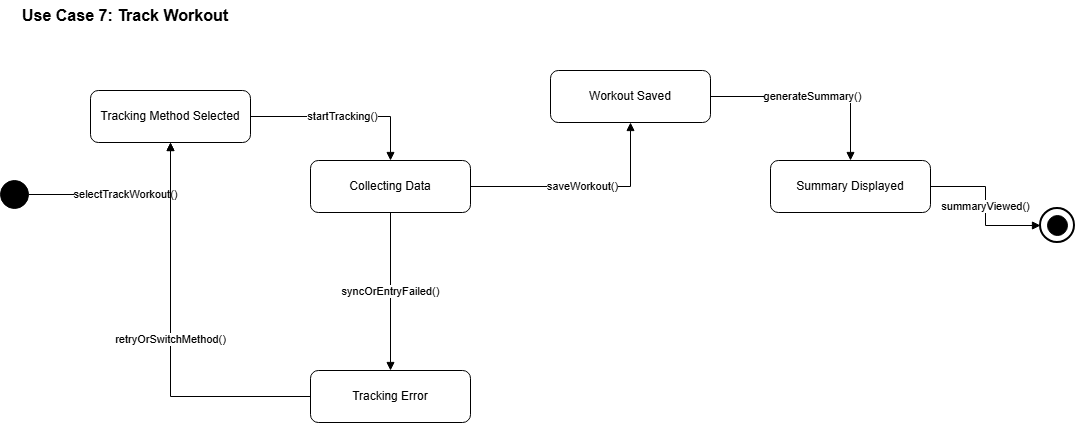

The diagram above was exported from draw.io. Its source (the exported page's mxGraphModel, read from the mxfile embedded in the PNG):
<mxGraphModel dx="1042" dy="722" grid="1" gridSize="10" guides="1" tooltips="1" connect="1" arrows="1" fold="1" page="1" pageScale="1" pageWidth="1100" pageHeight="850" math="0" shadow="0">
  <root>
    <mxCell id="0" />
    <mxCell id="1" parent="0" />
    <mxCell id="2" parent="1" style="shape=ellipse;fillColor=#000000;strokeColor=#000000;" value="" vertex="1">
      <mxGeometry height="28" width="28" x="20" y="200" as="geometry" />
    </mxCell>
    <mxCell id="3" parent="1" style="shape=ellipse;fillColor=#ffffff;strokeColor=#000000;strokeWidth=2;" value="" vertex="1">
      <mxGeometry height="34" width="34" x="1060" y="228" as="geometry" />
    </mxCell>
    <mxCell id="4" parent="3" style="shape=ellipse;fillColor=#000000;strokeColor=#000000;" value="" vertex="1">
      <mxGeometry height="20" width="20" x="7" y="7" as="geometry" />
    </mxCell>
    <mxCell id="5" parent="1" style="rounded=1;whiteSpace=wrap;html=1;" value="Tracking Method Selected" vertex="1">
      <mxGeometry height="52" width="160" x="110" y="110" as="geometry" />
    </mxCell>
    <mxCell id="6" parent="1" style="rounded=1;whiteSpace=wrap;html=1;" value="Collecting Data" vertex="1">
      <mxGeometry height="52" width="160" x="330" y="180" as="geometry" />
    </mxCell>
    <mxCell id="7" parent="1" style="rounded=1;whiteSpace=wrap;html=1;" value="Workout Saved" vertex="1">
      <mxGeometry height="52" width="160" x="570" y="90" as="geometry" />
    </mxCell>
    <mxCell id="8" parent="1" style="rounded=1;whiteSpace=wrap;html=1;" value="Summary Displayed" vertex="1">
      <mxGeometry height="52" width="160" x="790" y="180" as="geometry" />
    </mxCell>
    <mxCell id="9" parent="1" style="rounded=1;whiteSpace=wrap;html=1;" value="Tracking Error" vertex="1">
      <mxGeometry height="52" width="160" x="330" y="390" as="geometry" />
    </mxCell>
    <mxCell id="10" edge="1" parent="1" source="2" style="edgeStyle=orthogonalEdgeStyle;rounded=0;orthogonalLoop=1;jettySize=auto;html=1;endArrow=block;endFill=1;" target="5" value="selectTrackWorkout()">
      <mxGeometry relative="1" as="geometry" />
    </mxCell>
    <mxCell id="11" edge="1" parent="1" source="5" style="edgeStyle=orthogonalEdgeStyle;rounded=0;orthogonalLoop=1;jettySize=auto;html=1;endArrow=block;endFill=1;" target="6" value="startTracking()">
      <mxGeometry relative="1" as="geometry" />
    </mxCell>
    <mxCell id="12" edge="1" parent="1" source="6" style="edgeStyle=orthogonalEdgeStyle;rounded=0;orthogonalLoop=1;jettySize=auto;html=1;endArrow=block;endFill=1;" target="7" value="saveWorkout()">
      <mxGeometry relative="1" as="geometry" />
    </mxCell>
    <mxCell id="13" edge="1" parent="1" source="7" style="edgeStyle=orthogonalEdgeStyle;rounded=0;orthogonalLoop=1;jettySize=auto;html=1;endArrow=block;endFill=1;" target="8" value="generateSummary()">
      <mxGeometry relative="1" as="geometry" />
    </mxCell>
    <mxCell id="14" edge="1" parent="1" source="8" style="edgeStyle=orthogonalEdgeStyle;rounded=0;orthogonalLoop=1;jettySize=auto;html=1;endArrow=block;endFill=1;" target="3" value="summaryViewed()">
      <mxGeometry relative="1" as="geometry" />
    </mxCell>
    <mxCell id="15" edge="1" parent="1" source="6" style="edgeStyle=orthogonalEdgeStyle;rounded=0;orthogonalLoop=1;jettySize=auto;html=1;endArrow=block;endFill=1;" target="9" value="syncOrEntryFailed()">
      <mxGeometry relative="1" as="geometry" />
    </mxCell>
    <mxCell id="16" edge="1" parent="1" source="9" style="edgeStyle=orthogonalEdgeStyle;rounded=0;orthogonalLoop=1;jettySize=auto;html=1;endArrow=block;endFill=1;" target="5" value="retryOrSwitchMethod()">
      <mxGeometry relative="1" as="geometry" />
    </mxCell>
    <mxCell id="oO--6mj2yAOvxd5V8X8W-16" parent="1" style="text;html=1;whiteSpace=wrap;strokeColor=none;fillColor=none;align=left;verticalAlign=middle;rounded=0;" value="&lt;b&gt;&lt;font style=&quot;font-size: 16px;&quot;&gt;Use Case 7: Track Workout&amp;nbsp;&lt;/font&gt;&lt;/b&gt;" vertex="1">
      <mxGeometry height="30" width="290" x="40" y="20" as="geometry" />
    </mxCell>
  </root>
</mxGraphModel>